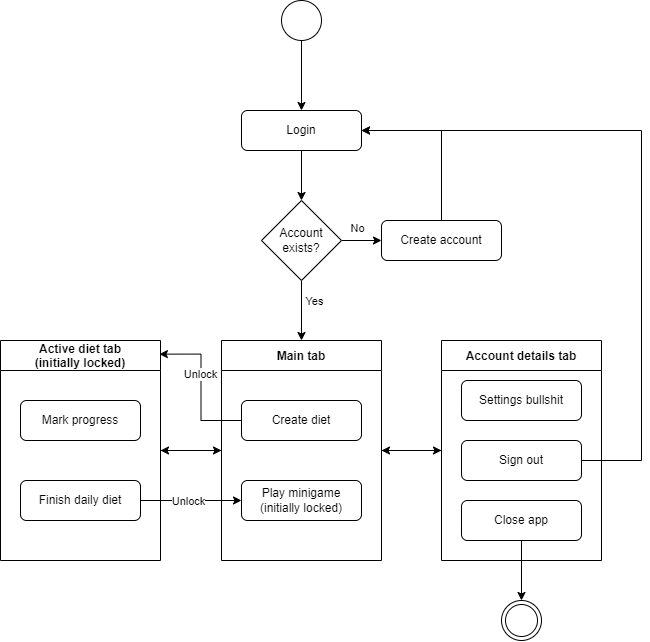

The diagram above was exported from draw.io. Its source (the exported page's mxGraphModel, read from the mxfile embedded in the PNG):
<mxGraphModel dx="1195" dy="650" grid="1" gridSize="10" guides="1" tooltips="1" connect="1" arrows="1" fold="1" page="1" pageScale="1" pageWidth="827" pageHeight="1169" math="0" shadow="0">
  <root>
    <mxCell id="0" />
    <mxCell id="1" parent="0" />
    <mxCell id="dNxyNK7c78bLwvsdeMH5-23" value="" style="ellipse;whiteSpace=wrap;html=1;" parent="1" vertex="1">
      <mxGeometry x="300" y="40" width="40" height="40" as="geometry" />
    </mxCell>
    <mxCell id="dNxyNK7c78bLwvsdeMH5-25" value="" style="edgeStyle=orthogonalEdgeStyle;rounded=0;orthogonalLoop=1;jettySize=auto;html=1;entryX=0.5;entryY=0;entryDx=0;entryDy=0;" parent="1" source="dNxyNK7c78bLwvsdeMH5-23" target="dv7yQzJZRhtyMf0XIJLE-5" edge="1">
      <mxGeometry relative="1" as="geometry">
        <mxPoint x="130" y="190" as="targetPoint" />
      </mxGeometry>
    </mxCell>
    <mxCell id="dv7yQzJZRhtyMf0XIJLE-3" style="edgeStyle=orthogonalEdgeStyle;rounded=0;orthogonalLoop=1;jettySize=auto;html=1;exitX=1;exitY=0.5;exitDx=0;exitDy=0;entryX=0;entryY=0.5;entryDx=0;entryDy=0;" edge="1" parent="1" source="dv7yQzJZRhtyMf0XIJLE-1" target="dv7yQzJZRhtyMf0XIJLE-2">
      <mxGeometry relative="1" as="geometry" />
    </mxCell>
    <mxCell id="dv7yQzJZRhtyMf0XIJLE-19" value="No" style="edgeLabel;html=1;align=center;verticalAlign=middle;resizable=0;points=[];" vertex="1" connectable="0" parent="dv7yQzJZRhtyMf0XIJLE-3">
      <mxGeometry x="-0.2" y="3" relative="1" as="geometry">
        <mxPoint y="-9" as="offset" />
      </mxGeometry>
    </mxCell>
    <mxCell id="dv7yQzJZRhtyMf0XIJLE-9" style="edgeStyle=orthogonalEdgeStyle;rounded=0;orthogonalLoop=1;jettySize=auto;html=1;exitX=0.5;exitY=1;exitDx=0;exitDy=0;entryX=0.5;entryY=0;entryDx=0;entryDy=0;" edge="1" parent="1" source="dv7yQzJZRhtyMf0XIJLE-1" target="dv7yQzJZRhtyMf0XIJLE-42">
      <mxGeometry relative="1" as="geometry">
        <mxPoint x="320" y="350" as="targetPoint" />
      </mxGeometry>
    </mxCell>
    <mxCell id="dv7yQzJZRhtyMf0XIJLE-20" value="Yes" style="edgeLabel;html=1;align=center;verticalAlign=middle;resizable=0;points=[];" vertex="1" connectable="0" parent="dv7yQzJZRhtyMf0XIJLE-9">
      <mxGeometry x="-0.3" y="1" relative="1" as="geometry">
        <mxPoint x="12" as="offset" />
      </mxGeometry>
    </mxCell>
    <mxCell id="dv7yQzJZRhtyMf0XIJLE-1" value="Account exists?" style="rhombus;whiteSpace=wrap;html=1;" vertex="1" parent="1">
      <mxGeometry x="280" y="240" width="80" height="80" as="geometry" />
    </mxCell>
    <mxCell id="dv7yQzJZRhtyMf0XIJLE-6" style="edgeStyle=orthogonalEdgeStyle;rounded=0;orthogonalLoop=1;jettySize=auto;html=1;entryX=1;entryY=0.5;entryDx=0;entryDy=0;" edge="1" parent="1" source="dv7yQzJZRhtyMf0XIJLE-2" target="dv7yQzJZRhtyMf0XIJLE-5">
      <mxGeometry relative="1" as="geometry">
        <mxPoint x="450" y="160" as="targetPoint" />
        <Array as="points">
          <mxPoint x="460" y="170" />
        </Array>
      </mxGeometry>
    </mxCell>
    <mxCell id="dv7yQzJZRhtyMf0XIJLE-2" value="Create account" style="rounded=1;whiteSpace=wrap;html=1;fontSize=12;glass=0;strokeWidth=1;shadow=0;" vertex="1" parent="1">
      <mxGeometry x="400" y="260" width="120" height="40" as="geometry" />
    </mxCell>
    <mxCell id="dv7yQzJZRhtyMf0XIJLE-8" style="edgeStyle=orthogonalEdgeStyle;rounded=0;orthogonalLoop=1;jettySize=auto;html=1;entryX=0.5;entryY=0;entryDx=0;entryDy=0;" edge="1" parent="1" source="dv7yQzJZRhtyMf0XIJLE-5" target="dv7yQzJZRhtyMf0XIJLE-1">
      <mxGeometry relative="1" as="geometry" />
    </mxCell>
    <mxCell id="dv7yQzJZRhtyMf0XIJLE-5" value="Login" style="rounded=1;whiteSpace=wrap;html=1;fontSize=12;glass=0;strokeWidth=1;shadow=0;" vertex="1" parent="1">
      <mxGeometry x="260" y="150" width="120" height="40" as="geometry" />
    </mxCell>
    <mxCell id="dv7yQzJZRhtyMf0XIJLE-47" style="edgeStyle=orthogonalEdgeStyle;rounded=0;orthogonalLoop=1;jettySize=auto;html=1;entryX=0;entryY=0.5;entryDx=0;entryDy=0;" edge="1" parent="1" source="dv7yQzJZRhtyMf0XIJLE-42" target="dv7yQzJZRhtyMf0XIJLE-44">
      <mxGeometry relative="1" as="geometry" />
    </mxCell>
    <mxCell id="dv7yQzJZRhtyMf0XIJLE-69" style="edgeStyle=orthogonalEdgeStyle;rounded=0;orthogonalLoop=1;jettySize=auto;html=1;entryX=1;entryY=0.5;entryDx=0;entryDy=0;" edge="1" parent="1" source="dv7yQzJZRhtyMf0XIJLE-42" target="dv7yQzJZRhtyMf0XIJLE-45">
      <mxGeometry relative="1" as="geometry" />
    </mxCell>
    <mxCell id="dv7yQzJZRhtyMf0XIJLE-42" value="Main tab" style="swimlane;startSize=30;" vertex="1" parent="1">
      <mxGeometry x="240" y="380" width="160" height="220" as="geometry" />
    </mxCell>
    <mxCell id="dv7yQzJZRhtyMf0XIJLE-50" value="Create diet" style="rounded=1;whiteSpace=wrap;html=1;fontSize=12;glass=0;strokeWidth=1;shadow=0;" vertex="1" parent="dv7yQzJZRhtyMf0XIJLE-42">
      <mxGeometry x="20" y="60" width="120" height="40" as="geometry" />
    </mxCell>
    <mxCell id="dv7yQzJZRhtyMf0XIJLE-51" value="Play minigame&lt;br&gt;(initially locked)" style="rounded=1;whiteSpace=wrap;html=1;fontSize=12;glass=0;strokeWidth=1;shadow=0;" vertex="1" parent="dv7yQzJZRhtyMf0XIJLE-42">
      <mxGeometry x="20" y="140" width="120" height="40" as="geometry" />
    </mxCell>
    <mxCell id="dv7yQzJZRhtyMf0XIJLE-48" style="edgeStyle=orthogonalEdgeStyle;rounded=0;orthogonalLoop=1;jettySize=auto;html=1;entryX=1;entryY=0.5;entryDx=0;entryDy=0;" edge="1" parent="1" source="dv7yQzJZRhtyMf0XIJLE-44" target="dv7yQzJZRhtyMf0XIJLE-42">
      <mxGeometry relative="1" as="geometry" />
    </mxCell>
    <mxCell id="dv7yQzJZRhtyMf0XIJLE-44" value="Account details tab" style="swimlane;startSize=30;" vertex="1" parent="1">
      <mxGeometry x="460" y="380" width="160" height="220" as="geometry" />
    </mxCell>
    <mxCell id="dv7yQzJZRhtyMf0XIJLE-52" value="Settings bullshit" style="rounded=1;whiteSpace=wrap;html=1;fontSize=12;glass=0;strokeWidth=1;shadow=0;" vertex="1" parent="dv7yQzJZRhtyMf0XIJLE-44">
      <mxGeometry x="20" y="40" width="120" height="40" as="geometry" />
    </mxCell>
    <mxCell id="dv7yQzJZRhtyMf0XIJLE-53" value="Close app" style="rounded=1;whiteSpace=wrap;html=1;fontSize=12;glass=0;strokeWidth=1;shadow=0;" vertex="1" parent="dv7yQzJZRhtyMf0XIJLE-44">
      <mxGeometry x="20" y="160" width="120" height="40" as="geometry" />
    </mxCell>
    <mxCell id="dv7yQzJZRhtyMf0XIJLE-67" value="Sign out" style="rounded=1;whiteSpace=wrap;html=1;fontSize=12;glass=0;strokeWidth=1;shadow=0;" vertex="1" parent="dv7yQzJZRhtyMf0XIJLE-44">
      <mxGeometry x="20" y="100" width="120" height="40" as="geometry" />
    </mxCell>
    <mxCell id="dv7yQzJZRhtyMf0XIJLE-70" style="edgeStyle=orthogonalEdgeStyle;rounded=0;orthogonalLoop=1;jettySize=auto;html=1;entryX=0;entryY=0.5;entryDx=0;entryDy=0;" edge="1" parent="1" source="dv7yQzJZRhtyMf0XIJLE-45" target="dv7yQzJZRhtyMf0XIJLE-42">
      <mxGeometry relative="1" as="geometry" />
    </mxCell>
    <mxCell id="dv7yQzJZRhtyMf0XIJLE-45" value="Active diet tab&#10;(initially locked)" style="swimlane;startSize=30;" vertex="1" parent="1">
      <mxGeometry x="19" y="380" width="160" height="220" as="geometry" />
    </mxCell>
    <mxCell id="dv7yQzJZRhtyMf0XIJLE-54" value="Mark progress" style="rounded=1;whiteSpace=wrap;html=1;fontSize=12;glass=0;strokeWidth=1;shadow=0;" vertex="1" parent="dv7yQzJZRhtyMf0XIJLE-45">
      <mxGeometry x="20" y="60" width="120" height="40" as="geometry" />
    </mxCell>
    <mxCell id="dv7yQzJZRhtyMf0XIJLE-57" value="Finish daily diet" style="rounded=1;whiteSpace=wrap;html=1;fontSize=12;glass=0;strokeWidth=1;shadow=0;" vertex="1" parent="dv7yQzJZRhtyMf0XIJLE-45">
      <mxGeometry x="20" y="140" width="120" height="40" as="geometry" />
    </mxCell>
    <mxCell id="dv7yQzJZRhtyMf0XIJLE-61" style="edgeStyle=orthogonalEdgeStyle;rounded=0;orthogonalLoop=1;jettySize=auto;html=1;exitX=1;exitY=0.5;exitDx=0;exitDy=0;entryX=0;entryY=0.5;entryDx=0;entryDy=0;" edge="1" parent="1" source="dv7yQzJZRhtyMf0XIJLE-57" target="dv7yQzJZRhtyMf0XIJLE-51">
      <mxGeometry relative="1" as="geometry" />
    </mxCell>
    <mxCell id="dv7yQzJZRhtyMf0XIJLE-63" value="Unlock" style="edgeLabel;html=1;align=center;verticalAlign=middle;resizable=0;points=[];" vertex="1" connectable="0" parent="dv7yQzJZRhtyMf0XIJLE-61">
      <mxGeometry x="-0.2078" y="-1" relative="1" as="geometry">
        <mxPoint x="8" as="offset" />
      </mxGeometry>
    </mxCell>
    <mxCell id="dv7yQzJZRhtyMf0XIJLE-71" style="edgeStyle=orthogonalEdgeStyle;rounded=0;orthogonalLoop=1;jettySize=auto;html=1;entryX=0.993;entryY=0.062;entryDx=0;entryDy=0;entryPerimeter=0;" edge="1" parent="1" source="dv7yQzJZRhtyMf0XIJLE-50" target="dv7yQzJZRhtyMf0XIJLE-45">
      <mxGeometry relative="1" as="geometry" />
    </mxCell>
    <mxCell id="dv7yQzJZRhtyMf0XIJLE-72" value="Unlock" style="edgeLabel;html=1;align=center;verticalAlign=middle;resizable=0;points=[];" vertex="1" connectable="0" parent="dv7yQzJZRhtyMf0XIJLE-71">
      <mxGeometry x="0.5383" y="-1" relative="1" as="geometry">
        <mxPoint x="6" y="21" as="offset" />
      </mxGeometry>
    </mxCell>
    <mxCell id="dv7yQzJZRhtyMf0XIJLE-73" style="edgeStyle=orthogonalEdgeStyle;rounded=0;orthogonalLoop=1;jettySize=auto;html=1;entryX=1;entryY=0.5;entryDx=0;entryDy=0;" edge="1" parent="1" source="dv7yQzJZRhtyMf0XIJLE-67" target="dv7yQzJZRhtyMf0XIJLE-5">
      <mxGeometry relative="1" as="geometry">
        <mxPoint x="680" y="160" as="targetPoint" />
        <Array as="points">
          <mxPoint x="660" y="500" />
          <mxPoint x="660" y="170" />
        </Array>
      </mxGeometry>
    </mxCell>
    <mxCell id="dv7yQzJZRhtyMf0XIJLE-77" value="" style="ellipse;shape=doubleEllipse;whiteSpace=wrap;html=1;aspect=fixed;" vertex="1" parent="1">
      <mxGeometry x="520" y="640" width="40" height="40" as="geometry" />
    </mxCell>
    <mxCell id="dv7yQzJZRhtyMf0XIJLE-78" style="edgeStyle=orthogonalEdgeStyle;rounded=0;orthogonalLoop=1;jettySize=auto;html=1;" edge="1" parent="1" source="dv7yQzJZRhtyMf0XIJLE-53" target="dv7yQzJZRhtyMf0XIJLE-77">
      <mxGeometry relative="1" as="geometry" />
    </mxCell>
  </root>
</mxGraphModel>